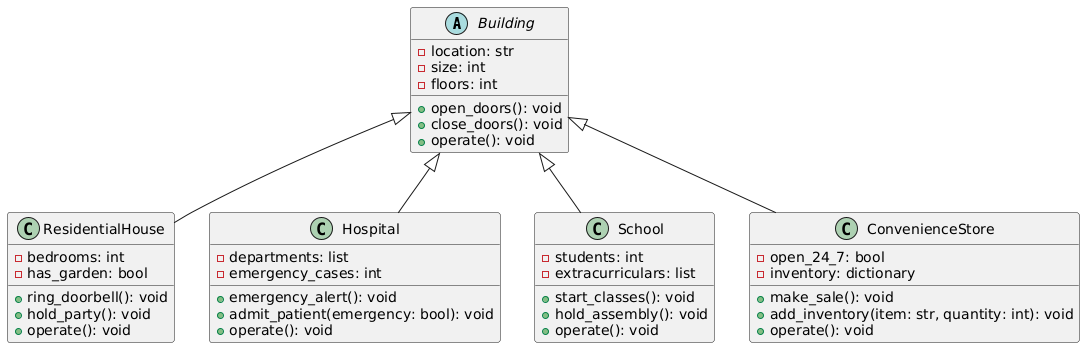

The diagram above was rendered by PlantUML. Its source (embedded in the PNG):
@startuml
abstract class Building {
    - location: str
    - size: int
    - floors: int
    + open_doors(): void
    + close_doors(): void
    + operate(): void
}

class ResidentialHouse {
    - bedrooms: int
    - has_garden: bool
    + ring_doorbell(): void
    + hold_party(): void
    + operate(): void
}

class Hospital {
    - departments: list
    - emergency_cases: int
    + emergency_alert(): void
    + admit_patient(emergency: bool): void
    + operate(): void
}

class School {
    - students: int
    - extracurriculars: list
    + start_classes(): void
    + hold_assembly(): void
    + operate(): void
}

class ConvenienceStore {
    - open_24_7: bool
    - inventory: dictionary
    + make_sale(): void
    + add_inventory(item: str, quantity: int): void
    + operate(): void
}

Building <|-- ResidentialHouse
Building <|-- Hospital
Building <|-- School
Building <|-- ConvenienceStore
@enduml